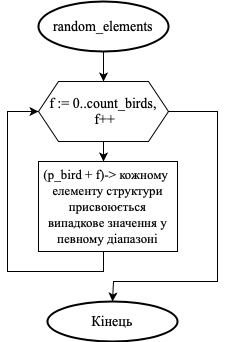

The diagram above was exported from draw.io. Its source (the exported page's mxGraphModel, read from the mxfile embedded in the PNG):
<mxGraphModel dx="946" dy="637" grid="1" gridSize="10" guides="1" tooltips="1" connect="1" arrows="1" fold="1" page="1" pageScale="1" pageWidth="827" pageHeight="1169" math="0" shadow="0">
  <root>
    <mxCell id="0" />
    <mxCell id="1" parent="0" />
    <mxCell id="pFgpXXtCymyn2GgbjaCp-1" style="edgeStyle=orthogonalEdgeStyle;rounded=0;orthogonalLoop=1;jettySize=auto;html=1;entryX=0.5;entryY=0;entryDx=0;entryDy=0;" edge="1" parent="1" source="pFgpXXtCymyn2GgbjaCp-2">
      <mxGeometry relative="1" as="geometry">
        <mxPoint x="366" y="130" as="targetPoint" />
      </mxGeometry>
    </mxCell>
    <mxCell id="pFgpXXtCymyn2GgbjaCp-2" value="&lt;p style=&quot;margin: 0px ; font-stretch: normal ; line-height: normal&quot;&gt;&lt;font face=&quot;Times New Roman&quot; style=&quot;font-size: 14px&quot;&gt;random_elements&lt;/font&gt;&lt;/p&gt;" style="strokeWidth=2;html=1;shape=mxgraph.flowchart.start_1;whiteSpace=wrap;" vertex="1" parent="1">
      <mxGeometry x="301" y="50" width="130" height="50" as="geometry" />
    </mxCell>
    <mxCell id="pFgpXXtCymyn2GgbjaCp-3" value="&lt;font face=&quot;Times New Roman&quot; style=&quot;font-size: 14px&quot;&gt;Кінець&lt;br&gt;&lt;/font&gt;" style="strokeWidth=2;html=1;shape=mxgraph.flowchart.start_1;whiteSpace=wrap;" vertex="1" parent="1">
      <mxGeometry x="310" y="350" width="130" height="40" as="geometry" />
    </mxCell>
    <mxCell id="pFgpXXtCymyn2GgbjaCp-4" style="edgeStyle=orthogonalEdgeStyle;rounded=0;orthogonalLoop=1;jettySize=auto;html=1;entryX=0.5;entryY=0;entryDx=0;entryDy=0;endArrow=classic;endFill=1;fontFamily=Times New Roman;" edge="1" parent="1" source="pFgpXXtCymyn2GgbjaCp-6">
      <mxGeometry relative="1" as="geometry">
        <mxPoint x="366" y="210" as="targetPoint" />
      </mxGeometry>
    </mxCell>
    <mxCell id="pFgpXXtCymyn2GgbjaCp-5" style="edgeStyle=orthogonalEdgeStyle;rounded=0;orthogonalLoop=1;jettySize=auto;html=1;entryX=0.5;entryY=0;entryDx=0;entryDy=0;entryPerimeter=0;endArrow=classic;endFill=1;fontFamily=Times New Roman;" edge="1" parent="1" source="pFgpXXtCymyn2GgbjaCp-6" target="pFgpXXtCymyn2GgbjaCp-3">
      <mxGeometry relative="1" as="geometry">
        <Array as="points">
          <mxPoint x="480" y="160" />
          <mxPoint x="480" y="330" />
          <mxPoint x="376" y="330" />
        </Array>
      </mxGeometry>
    </mxCell>
    <mxCell id="pFgpXXtCymyn2GgbjaCp-6" value="&lt;font face=&quot;Times New Roman&quot; style=&quot;font-size: 14px&quot;&gt;f := 0..count_birds,&lt;br&gt;&amp;nbsp;f++&lt;/font&gt;" style="shape=hexagon;perimeter=hexagonPerimeter2;whiteSpace=wrap;html=1;fixedSize=1;" vertex="1" parent="1">
      <mxGeometry x="301" y="130" width="130" height="60" as="geometry" />
    </mxCell>
    <mxCell id="pFgpXXtCymyn2GgbjaCp-11" style="edgeStyle=orthogonalEdgeStyle;rounded=0;orthogonalLoop=1;jettySize=auto;html=1;entryX=0;entryY=0.5;entryDx=0;entryDy=0;fontFamily=Times New Roman;exitX=0.5;exitY=1;exitDx=0;exitDy=0;" edge="1" parent="1" source="pFgpXXtCymyn2GgbjaCp-14" target="pFgpXXtCymyn2GgbjaCp-6">
      <mxGeometry relative="1" as="geometry">
        <Array as="points">
          <mxPoint x="366" y="300" />
          <mxPoint x="366" y="320" />
          <mxPoint x="270" y="320" />
          <mxPoint x="270" y="160" />
        </Array>
        <mxPoint x="366.0999999999999" y="289.9475409836066" as="sourcePoint" />
      </mxGeometry>
    </mxCell>
    <mxCell id="pFgpXXtCymyn2GgbjaCp-14" value="&lt;p style=&quot;margin: 0px ; font-stretch: normal ; line-height: normal ; font-size: 13px&quot;&gt;&lt;font face=&quot;Times New Roman&quot; style=&quot;font-size: 13px&quot;&gt;(p_bird + f)-&amp;gt; кожному&amp;nbsp;&lt;/font&gt;&lt;/p&gt;&lt;p style=&quot;margin: 0px ; font-stretch: normal ; line-height: normal ; font-size: 13px&quot;&gt;&lt;font face=&quot;Times New Roman&quot; style=&quot;font-size: 13px&quot;&gt;елементу структури&lt;/font&gt;&lt;/p&gt;&lt;p style=&quot;margin: 0px ; font-stretch: normal ; line-height: normal ; font-size: 13px&quot;&gt;&lt;font face=&quot;Times New Roman&quot; style=&quot;font-size: 13px&quot;&gt;присвоюється випадкове значення у певному діапазоні&lt;/font&gt;&lt;/p&gt;" style="whiteSpace=wrap;html=1;" vertex="1" parent="1">
      <mxGeometry x="301" y="210" width="139" height="90" as="geometry" />
    </mxCell>
  </root>
</mxGraphModel>